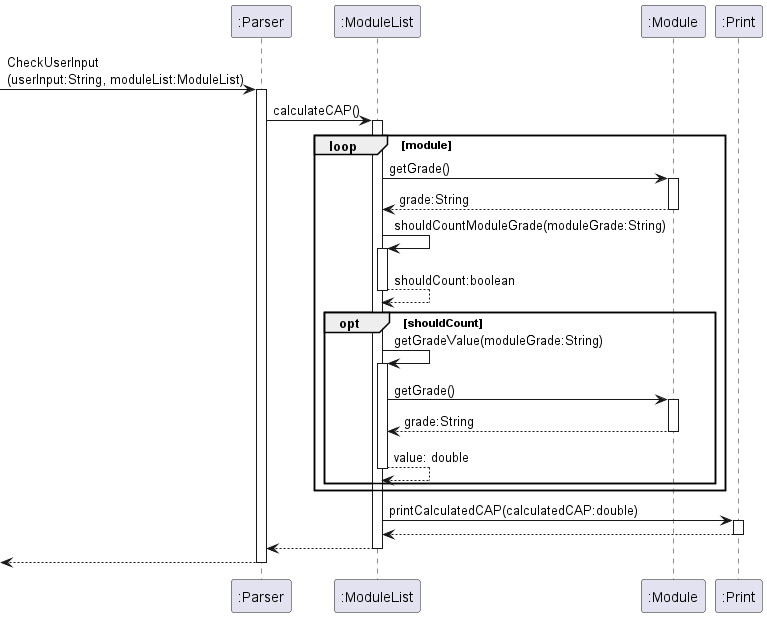

The diagram above was rendered by PlantUML. Its source (embedded in the PNG):
@startuml

participant ":Parser" as Parser
participant ":ModuleList" as ML
participant ":Module" as Mod
participant ":Print" as Print
[->Parser : CheckUserInput\n(userInput:String, moduleList:ModuleList)
activate Parser
Parser->ML : calculateCAP()
activate ML
loop module
    ML -> Mod : getGrade()
    activate Mod
    Mod --> ML : grade:String
    deactivate Mod
    ML -> ML : shouldCountModuleGrade(moduleGrade:String)
    activate ML
    ML-->ML : shouldCount:boolean
    deactivate ML
    opt shouldCount
        ML -> ML : getGradeValue(moduleGrade:String)
        activate ML
        ML -> Mod : getGrade()
        activate Mod
        Mod --> ML : grade:String
        deactivate Mod
        ML --> ML : value: double
        deactivate ML

    end
end
    ML -> Print : printCalculatedCAP(calculatedCAP:double)
    activate Print
    Print --> ML
    deactivate Print
ML --> Parser
deactivate ML
Parser-->[
deactivate Parser

@enduml